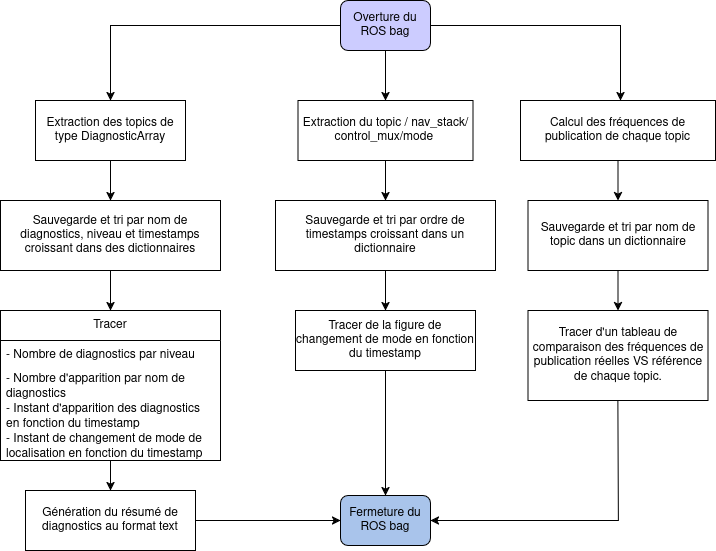

The diagram above was exported from draw.io. Its source (the exported page's mxGraphModel, read from the mxfile embedded in the PNG):
<mxGraphModel dx="1174" dy="797" grid="1" gridSize="10" guides="1" tooltips="1" connect="1" arrows="1" fold="1" page="1" pageScale="1" pageWidth="850" pageHeight="1100" background="light-dark(#FFFFFF,#FFFFFF)" math="0" shadow="0">
  <root>
    <mxCell id="0" />
    <mxCell id="1" parent="0" />
    <mxCell id="F9wlcAjZBthRVt1iJpVZ-23" edge="1" parent="1" source="F9wlcAjZBthRVt1iJpVZ-1" style="edgeStyle=orthogonalEdgeStyle;rounded=0;orthogonalLoop=1;jettySize=auto;html=1;fontColor=light-dark(#000000,#000000);labelBackgroundColor=none;strokeColor=light-dark(#000000,#000000);" target="F9wlcAjZBthRVt1iJpVZ-3" value="">
      <mxGeometry relative="1" as="geometry" />
    </mxCell>
    <mxCell id="F9wlcAjZBthRVt1iJpVZ-1" parent="1" style="rounded=1;whiteSpace=wrap;html=1;fontColor=light-dark(#000000,#000000);labelBackgroundColor=none;fillColor=light-dark(#FFFFFF,#CCCCFF);strokeColor=light-dark(#000000,#000000);" value="Overture du ROS bag" vertex="1">
      <mxGeometry height="50" width="90" x="390" y="50" as="geometry" />
    </mxCell>
    <mxCell id="F9wlcAjZBthRVt1iJpVZ-21" edge="1" parent="1" source="F9wlcAjZBthRVt1iJpVZ-2" style="edgeStyle=orthogonalEdgeStyle;rounded=0;orthogonalLoop=1;jettySize=auto;html=1;fontColor=light-dark(#000000,#000000);labelBackgroundColor=none;strokeColor=light-dark(#000000,#000000);" target="F9wlcAjZBthRVt1iJpVZ-8" value="">
      <mxGeometry relative="1" as="geometry" />
    </mxCell>
    <mxCell id="F9wlcAjZBthRVt1iJpVZ-2" parent="1" style="rounded=0;whiteSpace=wrap;html=1;fontColor=light-dark(#000000,#000000);labelBackgroundColor=none;fillColor=light-dark(#FFFFFF,#FFFFFF);strokeColor=light-dark(#000000,#000000);" value="&lt;span style=&quot;&quot;&gt;Extraction des topics de type DiagnosticArray&lt;/span&gt;" vertex="1">
      <mxGeometry height="60" width="150" x="85" y="150" as="geometry" />
    </mxCell>
    <mxCell id="F9wlcAjZBthRVt1iJpVZ-22" edge="1" parent="1" source="F9wlcAjZBthRVt1iJpVZ-3" style="edgeStyle=orthogonalEdgeStyle;rounded=0;orthogonalLoop=1;jettySize=auto;html=1;fontColor=light-dark(#000000,#000000);labelBackgroundColor=none;strokeColor=light-dark(#000000,#000000);" target="F9wlcAjZBthRVt1iJpVZ-9" value="">
      <mxGeometry relative="1" as="geometry" />
    </mxCell>
    <mxCell id="F9wlcAjZBthRVt1iJpVZ-3" parent="1" style="rounded=0;whiteSpace=wrap;html=1;fontColor=light-dark(#000000,#000000);labelBackgroundColor=none;fillColor=light-dark(#FFFFFF,#FFFFFF);strokeColor=light-dark(#000000,#000000);" value="Extraction du topic / nav_stack/control_mux/mode&amp;nbsp;" vertex="1">
      <mxGeometry height="60" width="175" x="347.5" y="150" as="geometry" />
    </mxCell>
    <mxCell id="F9wlcAjZBthRVt1iJpVZ-30" edge="1" parent="1" source="F9wlcAjZBthRVt1iJpVZ-4" style="edgeStyle=orthogonalEdgeStyle;rounded=0;orthogonalLoop=1;jettySize=auto;html=1;fontColor=light-dark(#000000,#000000);labelBackgroundColor=none;strokeColor=light-dark(#000000,#000000);" target="F9wlcAjZBthRVt1iJpVZ-28" value="">
      <mxGeometry relative="1" as="geometry" />
    </mxCell>
    <mxCell id="F9wlcAjZBthRVt1iJpVZ-4" parent="1" style="swimlane;fontStyle=0;childLayout=stackLayout;horizontal=1;startSize=30;horizontalStack=0;resizeParent=1;resizeParentMax=0;resizeLast=0;collapsible=1;marginBottom=0;whiteSpace=wrap;html=1;fontColor=light-dark(#000000,#000000);labelBackgroundColor=light-dark(#FFFFFF,#FFFFFF);fillColor=light-dark(#FFFFFF,#FFFFFF);strokeColor=light-dark(#000000,#000000);" value="Tracer" vertex="1">
      <mxGeometry height="150" width="220" x="50" y="360" as="geometry">
        <mxRectangle height="30" width="70" x="135" y="370" as="alternateBounds" />
      </mxGeometry>
    </mxCell>
    <mxCell id="F9wlcAjZBthRVt1iJpVZ-5" parent="F9wlcAjZBthRVt1iJpVZ-4" style="text;strokeColor=none;fillColor=none;align=left;verticalAlign=middle;spacingLeft=4;spacingRight=4;overflow=hidden;points=[[0,0.5],[1,0.5]];portConstraint=eastwest;rotatable=0;whiteSpace=wrap;html=1;fontColor=light-dark(#000000,#000000);labelBackgroundColor=light-dark(#FFFFFF,#FFFFFF);" value="- Nombre de diagnostics par niveau&amp;nbsp;" vertex="1">
      <mxGeometry height="30" width="220" y="30" as="geometry" />
    </mxCell>
    <mxCell id="F9wlcAjZBthRVt1iJpVZ-6" parent="F9wlcAjZBthRVt1iJpVZ-4" style="text;strokeColor=none;fillColor=none;align=left;verticalAlign=middle;spacingLeft=4;spacingRight=4;overflow=hidden;points=[[0,0.5],[1,0.5]];portConstraint=eastwest;rotatable=0;whiteSpace=wrap;html=1;fontColor=light-dark(#000000,#000000);labelBackgroundColor=light-dark(#FFFFFF,#FFFFFF);" value="- Nombre d'apparition par nom de diagnostics" vertex="1">
      <mxGeometry height="30" width="220" y="60" as="geometry" />
    </mxCell>
    <mxCell id="F9wlcAjZBthRVt1iJpVZ-7" parent="F9wlcAjZBthRVt1iJpVZ-4" style="text;strokeColor=none;fillColor=none;align=left;verticalAlign=middle;spacingLeft=4;spacingRight=4;overflow=hidden;points=[[0,0.5],[1,0.5]];portConstraint=eastwest;rotatable=0;whiteSpace=wrap;html=1;fontColor=light-dark(#000000,#000000);labelBackgroundColor=light-dark(#FFFFFF,#FFFFFF);" value="&lt;div&gt;- Instant d'apparition des diagnostics en fonction du timestamp&lt;/div&gt;&lt;div&gt;&lt;br&gt;&lt;/div&gt;" vertex="1">
      <mxGeometry height="30" width="220" y="90" as="geometry" />
    </mxCell>
    <mxCell id="F9wlcAjZBthRVt1iJpVZ-11" parent="F9wlcAjZBthRVt1iJpVZ-4" style="text;strokeColor=none;fillColor=none;align=left;verticalAlign=middle;spacingLeft=4;spacingRight=4;overflow=hidden;points=[[0,0.5],[1,0.5]];portConstraint=eastwest;rotatable=0;whiteSpace=wrap;html=1;fontColor=light-dark(#000000,#000000);labelBackgroundColor=light-dark(#FFFFFF,#FFFFFF);" value="&lt;div&gt;- Instant de changement de mode de localisation en fonction du timestamp&lt;/div&gt;&lt;div&gt;&lt;br&gt;&lt;/div&gt;" vertex="1">
      <mxGeometry height="30" width="220" y="120" as="geometry" />
    </mxCell>
    <mxCell id="F9wlcAjZBthRVt1iJpVZ-8" parent="1" style="rounded=0;whiteSpace=wrap;html=1;fontColor=light-dark(#000000,#000000);labelBackgroundColor=light-dark(#FFFFFF,#FFFFFF);fillColor=light-dark(#FFFFFF,#FFFFFF);strokeColor=light-dark(#000000,#000000);" value="Sauvegarde et tri par nom de diagnostics, niveau et timestamps croissant dans des dictionnaires" vertex="1">
      <mxGeometry height="70" width="220" x="50" y="250" as="geometry" />
    </mxCell>
    <mxCell id="F9wlcAjZBthRVt1iJpVZ-24" edge="1" parent="1" source="F9wlcAjZBthRVt1iJpVZ-9" style="edgeStyle=orthogonalEdgeStyle;rounded=0;orthogonalLoop=1;jettySize=auto;html=1;fontColor=light-dark(#000000,#000000);labelBackgroundColor=none;strokeColor=light-dark(#000000,#000000);" target="F9wlcAjZBthRVt1iJpVZ-10" value="">
      <mxGeometry relative="1" as="geometry" />
    </mxCell>
    <mxCell id="F9wlcAjZBthRVt1iJpVZ-9" parent="1" style="rounded=0;whiteSpace=wrap;html=1;fontColor=light-dark(#000000,#000000);labelBackgroundColor=none;fillColor=light-dark(#FFFFFF,#FFFFFF);strokeColor=light-dark(#000000,#000000);" value="Sauvegarde et tri par ordre de timestamps croissant dans un dictionnaire" vertex="1">
      <mxGeometry height="70" width="220" x="325" y="250" as="geometry" />
    </mxCell>
    <mxCell id="F9wlcAjZBthRVt1iJpVZ-10" parent="1" style="rounded=0;whiteSpace=wrap;html=1;fontColor=light-dark(#000000,#000000);labelBackgroundColor=none;fillColor=light-dark(#FFFFFF,#FFFFFF);strokeColor=light-dark(#000000,#000000);" value="Tracer de la figure de changement de mode en fonction du timestamp" vertex="1">
      <mxGeometry height="60" width="180" x="345" y="360" as="geometry" />
    </mxCell>
    <mxCell id="F9wlcAjZBthRVt1iJpVZ-25" edge="1" parent="1" source="F9wlcAjZBthRVt1iJpVZ-12" style="edgeStyle=orthogonalEdgeStyle;rounded=0;orthogonalLoop=1;jettySize=auto;html=1;fontColor=light-dark(#000000,#000000);labelBackgroundColor=none;strokeColor=light-dark(#000000,#000000);" target="F9wlcAjZBthRVt1iJpVZ-13" value="">
      <mxGeometry relative="1" as="geometry" />
    </mxCell>
    <mxCell id="F9wlcAjZBthRVt1iJpVZ-12" parent="1" style="rounded=0;whiteSpace=wrap;html=1;fontColor=light-dark(#000000,#000000);labelBackgroundColor=light-dark(#FFFFFF,#FFFFFF);fillColor=light-dark(#FFFFFF,#FFFFFF);strokeColor=light-dark(#000000,#000000);" value="Calcul des fréquences de publication de chaque topic" vertex="1">
      <mxGeometry height="60" width="195" x="570" y="150" as="geometry" />
    </mxCell>
    <mxCell id="F9wlcAjZBthRVt1iJpVZ-26" edge="1" parent="1" source="F9wlcAjZBthRVt1iJpVZ-13" style="edgeStyle=orthogonalEdgeStyle;rounded=0;orthogonalLoop=1;jettySize=auto;html=1;fontColor=light-dark(#000000,#000000);labelBackgroundColor=none;strokeColor=light-dark(#000000,#000000);" target="F9wlcAjZBthRVt1iJpVZ-15" value="">
      <mxGeometry relative="1" as="geometry" />
    </mxCell>
    <mxCell id="F9wlcAjZBthRVt1iJpVZ-13" parent="1" style="rounded=0;whiteSpace=wrap;html=1;fontColor=light-dark(#000000,#000000);labelBackgroundColor=none;fillColor=light-dark(#FFFFFF,#FFFFFF);strokeColor=light-dark(#000000,#000000);" value="Sauvegarde et tri par nom de topic dans un dictionnaire" vertex="1">
      <mxGeometry height="70" width="180" x="577.5" y="250" as="geometry" />
    </mxCell>
    <mxCell id="F9wlcAjZBthRVt1iJpVZ-15" parent="1" style="rounded=0;whiteSpace=wrap;html=1;fontColor=light-dark(#000000,#000000);labelBackgroundColor=none;fillColor=light-dark(#FFFFFF,#FFFFFF);strokeColor=light-dark(#000000,#000000);" value="Tracer d'un tableau de comparaison des fréquences de publication réelles VS référence de chaque topic." vertex="1">
      <mxGeometry height="90" width="180" x="577.5" y="360" as="geometry" />
    </mxCell>
    <mxCell id="F9wlcAjZBthRVt1iJpVZ-18" edge="1" parent="1" source="F9wlcAjZBthRVt1iJpVZ-1" style="endArrow=classic;html=1;rounded=0;exitX=1;exitY=0.5;exitDx=0;exitDy=0;fontColor=light-dark(#000000,#000000);labelBackgroundColor=none;strokeColor=light-dark(#000000,#000000);" value="">
      <mxGeometry height="50" relative="1" width="50" as="geometry">
        <Array as="points">
          <mxPoint x="670" y="75" />
        </Array>
        <mxPoint x="410" y="340" as="sourcePoint" />
        <mxPoint x="670" y="150" as="targetPoint" />
      </mxGeometry>
    </mxCell>
    <mxCell id="F9wlcAjZBthRVt1iJpVZ-19" edge="1" parent="1" source="F9wlcAjZBthRVt1iJpVZ-1" style="endArrow=classic;html=1;rounded=0;exitX=0;exitY=0.5;exitDx=0;exitDy=0;fontColor=light-dark(#000000,#000000);labelBackgroundColor=none;strokeColor=light-dark(#000000,#000000);" value="">
      <mxGeometry height="50" relative="1" width="50" as="geometry">
        <Array as="points">
          <mxPoint x="160" y="75" />
        </Array>
        <mxPoint x="-30" y="75" as="sourcePoint" />
        <mxPoint x="160" y="150" as="targetPoint" />
      </mxGeometry>
    </mxCell>
    <mxCell id="F9wlcAjZBthRVt1iJpVZ-28" parent="1" style="rounded=0;whiteSpace=wrap;html=1;fontColor=light-dark(#000000,#000000);labelBackgroundColor=none;fillColor=light-dark(#FFFFFF,#FFFFFF);strokeColor=light-dark(#000000,#000000);" value="Génération du résumé de diagnostics au format text" vertex="1">
      <mxGeometry height="60" width="170" x="75" y="540" as="geometry" />
    </mxCell>
    <mxCell id="F9wlcAjZBthRVt1iJpVZ-33" edge="1" parent="1" source="F9wlcAjZBthRVt1iJpVZ-8" style="endArrow=classic;html=1;rounded=0;exitX=0.5;exitY=1;exitDx=0;exitDy=0;entryX=0.5;entryY=0;entryDx=0;entryDy=0;fontColor=light-dark(#000000,#000000);labelBackgroundColor=none;strokeColor=light-dark(#000000,#000000);" target="F9wlcAjZBthRVt1iJpVZ-4" value="">
      <mxGeometry height="50" relative="1" width="50" as="geometry">
        <mxPoint x="410" y="350" as="sourcePoint" />
        <mxPoint x="460" y="300" as="targetPoint" />
      </mxGeometry>
    </mxCell>
    <mxCell id="F9wlcAjZBthRVt1iJpVZ-34" parent="1" style="rounded=1;whiteSpace=wrap;html=1;fontColor=light-dark(#000000,#000000);labelBackgroundColor=none;fillColor=light-dark(#FFFFFF,#A9C4EB);strokeColor=light-dark(#000000,#000000);" value="Fermeture du ROS bag" vertex="1">
      <mxGeometry height="50" width="90" x="390" y="545" as="geometry" />
    </mxCell>
    <mxCell id="F9wlcAjZBthRVt1iJpVZ-35" edge="1" parent="1" source="F9wlcAjZBthRVt1iJpVZ-10" style="endArrow=classic;html=1;rounded=0;exitX=0.5;exitY=1;exitDx=0;exitDy=0;entryX=0.5;entryY=0;entryDx=0;entryDy=0;fontColor=light-dark(#000000,#000000);labelBackgroundColor=none;strokeColor=light-dark(#000000,#000000);" target="F9wlcAjZBthRVt1iJpVZ-34" value="">
      <mxGeometry height="50" relative="1" width="50" as="geometry">
        <mxPoint x="410" y="470" as="sourcePoint" />
        <mxPoint x="435" y="540" as="targetPoint" />
      </mxGeometry>
    </mxCell>
    <mxCell id="F9wlcAjZBthRVt1iJpVZ-36" edge="1" parent="1" source="F9wlcAjZBthRVt1iJpVZ-28" style="endArrow=classic;html=1;rounded=0;exitX=1;exitY=0.5;exitDx=0;exitDy=0;entryX=0;entryY=0.5;entryDx=0;entryDy=0;fontColor=light-dark(#000000,#000000);labelBackgroundColor=none;strokeColor=light-dark(#000000,#000000);" target="F9wlcAjZBthRVt1iJpVZ-34" value="">
      <mxGeometry height="50" relative="1" width="50" as="geometry">
        <mxPoint x="410" y="470" as="sourcePoint" />
        <mxPoint x="460" y="420" as="targetPoint" />
      </mxGeometry>
    </mxCell>
    <mxCell id="F9wlcAjZBthRVt1iJpVZ-37" edge="1" parent="1" source="F9wlcAjZBthRVt1iJpVZ-15" style="endArrow=classic;html=1;rounded=0;exitX=0.5;exitY=1;exitDx=0;exitDy=0;entryX=1;entryY=0.5;entryDx=0;entryDy=0;fontColor=light-dark(#000000,#000000);labelBackgroundColor=none;strokeColor=light-dark(#000000,#000000);" target="F9wlcAjZBthRVt1iJpVZ-34" value="">
      <mxGeometry height="50" relative="1" width="50" as="geometry">
        <Array as="points">
          <mxPoint x="668" y="570" />
        </Array>
        <mxPoint x="410" y="470" as="sourcePoint" />
        <mxPoint x="460" y="420" as="targetPoint" />
      </mxGeometry>
    </mxCell>
  </root>
</mxGraphModel>